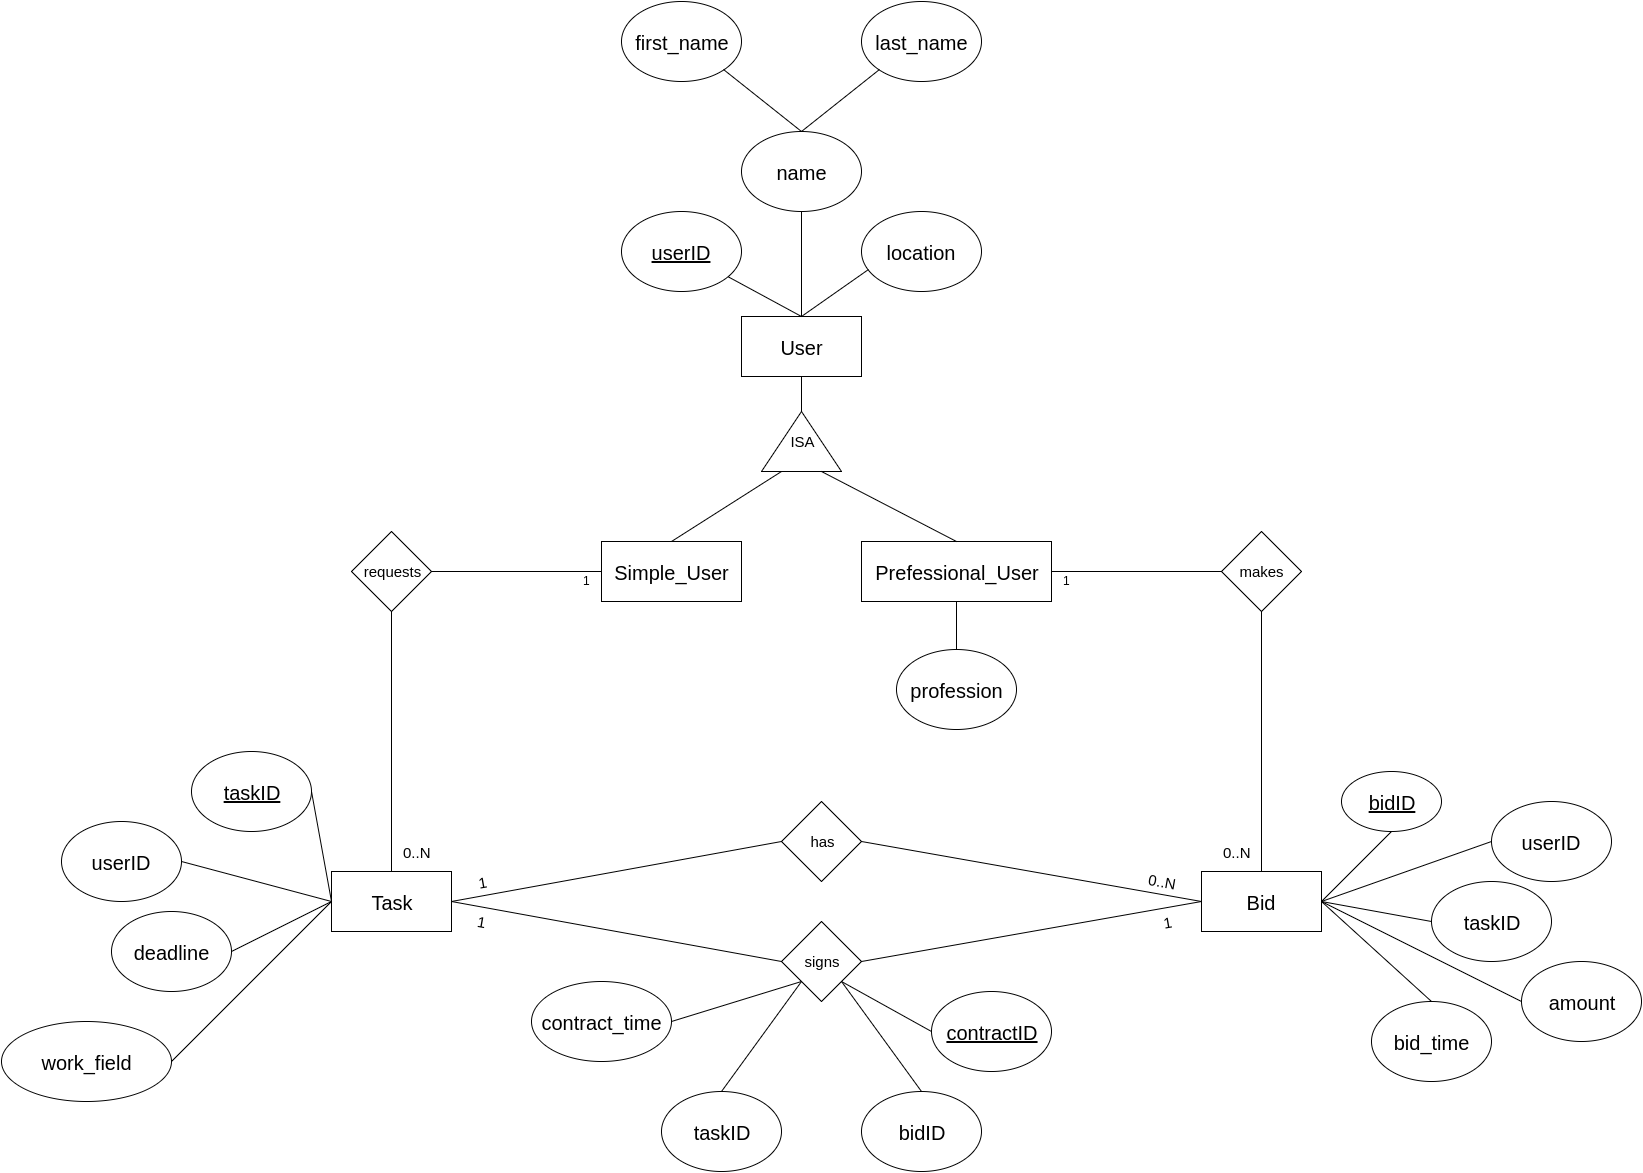

The diagram above was exported from draw.io. Its source (the exported page's mxGraphModel, read from the mxfile embedded in the PNG):
<mxGraphModel dx="1878" dy="500" grid="1" gridSize="10" guides="1" tooltips="1" connect="1" arrows="1" fold="1" page="1" pageScale="1" pageWidth="850" pageHeight="1400" background="#ffffff" math="0" shadow="0">
  <root>
    <mxCell id="0" />
    <mxCell id="1" parent="0" />
    <mxCell id="2" value="&lt;font style=&quot;font-size: 20px&quot;&gt;User&lt;/font&gt;" style="whiteSpace=wrap;html=1;" parent="1" vertex="1">
      <mxGeometry x="690" y="365" width="120" height="60" as="geometry" />
    </mxCell>
    <mxCell id="3" value="&lt;font style=&quot;font-size: 20px&quot;&gt;&lt;u&gt;userID&lt;/u&gt;&lt;/font&gt;" style="ellipse;whiteSpace=wrap;html=1;" parent="1" vertex="1">
      <mxGeometry x="570" y="260" width="120" height="80" as="geometry" />
    </mxCell>
    <mxCell id="4" value="&lt;font style=&quot;font-size: 20px&quot;&gt;name&lt;/font&gt;" style="ellipse;whiteSpace=wrap;html=1;" parent="1" vertex="1">
      <mxGeometry x="690" y="180" width="120" height="80" as="geometry" />
    </mxCell>
    <mxCell id="5" value="&lt;font style=&quot;font-size: 20px&quot;&gt;first_name&lt;/font&gt;" style="ellipse;whiteSpace=wrap;html=1;" parent="1" vertex="1">
      <mxGeometry x="570" y="50" width="120" height="80" as="geometry" />
    </mxCell>
    <mxCell id="6" value="&lt;font style=&quot;font-size: 20px&quot;&gt;last_name&lt;/font&gt;" style="ellipse;whiteSpace=wrap;html=1;" parent="1" vertex="1">
      <mxGeometry x="810" y="50" width="120" height="80" as="geometry" />
    </mxCell>
    <mxCell id="7" value="&lt;font style=&quot;font-size: 20px&quot;&gt;location&lt;/font&gt;" style="ellipse;whiteSpace=wrap;html=1;" parent="1" vertex="1">
      <mxGeometry x="810" y="260" width="120" height="80" as="geometry" />
    </mxCell>
    <mxCell id="8" value="&lt;font style=&quot;font-size: 20px&quot;&gt;Simple_User&lt;/font&gt;" style="whiteSpace=wrap;html=1;" parent="1" vertex="1">
      <mxGeometry x="550" y="590" width="140" height="60" as="geometry" />
    </mxCell>
    <mxCell id="9" value="&lt;font style=&quot;font-size: 20px&quot;&gt;Prefessional_User&lt;/font&gt;" style="whiteSpace=wrap;html=1;" parent="1" vertex="1">
      <mxGeometry x="810" y="590" width="190" height="60" as="geometry" />
    </mxCell>
    <mxCell id="11" value="" style="triangle;whiteSpace=wrap;html=1;rotation=-90;" parent="1" vertex="1">
      <mxGeometry x="720" y="450" width="60" height="80" as="geometry" />
    </mxCell>
    <mxCell id="12" value="&lt;font style=&quot;font-size: 15px&quot;&gt;ISA&lt;/font&gt;" style="text;html=1;strokeColor=none;fillColor=none;align=center;verticalAlign=middle;whiteSpace=wrap;" parent="1" vertex="1">
      <mxGeometry x="730" y="480" width="40" height="20" as="geometry" />
    </mxCell>
    <mxCell id="14" value="&lt;font style=&quot;font-size: 20px&quot;&gt;profession&lt;/font&gt;" style="ellipse;whiteSpace=wrap;html=1;" parent="1" vertex="1">
      <mxGeometry x="845" y="698" width="120" height="80" as="geometry" />
    </mxCell>
    <mxCell id="17" value="" style="endArrow=none;html=1;entryX=0.5;entryY=0;" parent="1" source="3" target="2" edge="1">
      <mxGeometry width="50" height="50" relative="1" as="geometry">
        <mxPoint x="590" y="220" as="sourcePoint" />
        <mxPoint x="640" y="170" as="targetPoint" />
      </mxGeometry>
    </mxCell>
    <mxCell id="18" value="" style="endArrow=none;html=1;exitX=0.5;exitY=0;entryX=0.058;entryY=0.725;entryPerimeter=0;" parent="1" source="2" target="7" edge="1">
      <mxGeometry width="50" height="50" relative="1" as="geometry">
        <mxPoint x="830" y="390" as="sourcePoint" />
        <mxPoint x="880" y="340" as="targetPoint" />
      </mxGeometry>
    </mxCell>
    <mxCell id="19" value="" style="endArrow=none;html=1;exitX=0.5;exitY=0;entryX=0.5;entryY=1;" parent="1" source="2" target="4" edge="1">
      <mxGeometry width="50" height="50" relative="1" as="geometry">
        <mxPoint x="730" y="320" as="sourcePoint" />
        <mxPoint x="780" y="270" as="targetPoint" />
      </mxGeometry>
    </mxCell>
    <mxCell id="20" value="" style="endArrow=none;html=1;exitX=0.5;exitY=0;entryX=0;entryY=1;" parent="1" source="4" target="6" edge="1">
      <mxGeometry width="50" height="50" relative="1" as="geometry">
        <mxPoint x="790" y="160" as="sourcePoint" />
        <mxPoint x="840" y="110" as="targetPoint" />
      </mxGeometry>
    </mxCell>
    <mxCell id="21" value="" style="endArrow=none;html=1;exitX=0.5;exitY=0;entryX=1;entryY=1;" parent="1" source="4" target="5" edge="1">
      <mxGeometry width="50" height="50" relative="1" as="geometry">
        <mxPoint x="650" y="180" as="sourcePoint" />
        <mxPoint x="690" y="120" as="targetPoint" />
      </mxGeometry>
    </mxCell>
    <mxCell id="22" value="" style="endArrow=none;html=1;entryX=0.5;entryY=1;exitX=1;exitY=0.5;" parent="1" source="11" target="2" edge="1">
      <mxGeometry width="50" height="50" relative="1" as="geometry">
        <mxPoint x="770" y="500" as="sourcePoint" />
        <mxPoint x="820" y="450" as="targetPoint" />
      </mxGeometry>
    </mxCell>
    <mxCell id="23" value="" style="endArrow=none;html=1;entryX=0;entryY=0.25;exitX=0.5;exitY=0;" parent="1" source="8" target="11" edge="1">
      <mxGeometry width="50" height="50" relative="1" as="geometry">
        <mxPoint x="650" y="550" as="sourcePoint" />
        <mxPoint x="700" y="500" as="targetPoint" />
      </mxGeometry>
    </mxCell>
    <mxCell id="24" value="" style="endArrow=none;html=1;exitX=0.5;exitY=0;entryX=0;entryY=0.75;" parent="1" source="9" target="11" edge="1">
      <mxGeometry width="50" height="50" relative="1" as="geometry">
        <mxPoint x="930" y="590" as="sourcePoint" />
        <mxPoint x="980" y="540" as="targetPoint" />
      </mxGeometry>
    </mxCell>
    <mxCell id="25" value="" style="endArrow=none;html=1;entryX=0.5;entryY=1;exitX=0.5;exitY=0;" parent="1" source="14" target="9" edge="1">
      <mxGeometry width="50" height="50" relative="1" as="geometry">
        <mxPoint x="870" y="700" as="sourcePoint" />
        <mxPoint x="920" y="650" as="targetPoint" />
      </mxGeometry>
    </mxCell>
    <mxCell id="26" value="" style="endArrow=none;html=1;entryX=0;entryY=0.5;exitX=1;exitY=0.5;" parent="1" source="27" target="8" edge="1">
      <mxGeometry width="50" height="50" relative="1" as="geometry">
        <mxPoint x="440" y="620" as="sourcePoint" />
        <mxPoint x="460" y="580" as="targetPoint" />
      </mxGeometry>
    </mxCell>
    <mxCell id="27" value="&lt;font style=&quot;font-size: 15px&quot;&gt;requests&lt;/font&gt;" style="rhombus;whiteSpace=wrap;html=1;" parent="1" vertex="1">
      <mxGeometry x="300" y="580" width="80" height="80" as="geometry" />
    </mxCell>
    <mxCell id="28" value="&lt;font style=&quot;font-size: 15px&quot;&gt;makes&lt;/font&gt;" style="rhombus;whiteSpace=wrap;html=1;" parent="1" vertex="1">
      <mxGeometry x="1170" y="580" width="80" height="80" as="geometry" />
    </mxCell>
    <mxCell id="29" value="" style="endArrow=none;html=1;exitX=1;exitY=0.5;entryX=0;entryY=0.5;" parent="1" source="9" target="28" edge="1">
      <mxGeometry width="50" height="50" relative="1" as="geometry">
        <mxPoint x="1040" y="660" as="sourcePoint" />
        <mxPoint x="1090" y="610" as="targetPoint" />
      </mxGeometry>
    </mxCell>
    <mxCell id="30" value="" style="endArrow=none;html=1;entryX=0.5;entryY=1;exitX=0.5;exitY=0;" parent="1" source="33" target="27" edge="1">
      <mxGeometry width="50" height="50" relative="1" as="geometry">
        <mxPoint x="340" y="770" as="sourcePoint" />
        <mxPoint x="360" y="740" as="targetPoint" />
      </mxGeometry>
    </mxCell>
    <mxCell id="31" value="" style="endArrow=none;html=1;entryX=0.5;entryY=1;exitX=0.5;exitY=0;" parent="1" source="32" target="28" edge="1">
      <mxGeometry width="50" height="50" relative="1" as="geometry">
        <mxPoint x="1210" y="810" as="sourcePoint" />
        <mxPoint x="1290" y="750" as="targetPoint" />
      </mxGeometry>
    </mxCell>
    <mxCell id="32" value="&lt;font style=&quot;font-size: 20px&quot;&gt;Bid&lt;/font&gt;" style="whiteSpace=wrap;html=1;" parent="1" vertex="1">
      <mxGeometry x="1150" y="920" width="120" height="60" as="geometry" />
    </mxCell>
    <mxCell id="33" value="&lt;font style=&quot;font-size: 20px&quot;&gt;Task&lt;/font&gt;" style="whiteSpace=wrap;html=1;" parent="1" vertex="1">
      <mxGeometry x="280" y="920" width="120" height="60" as="geometry" />
    </mxCell>
    <mxCell id="34" value="" style="endArrow=none;html=1;entryX=0;entryY=0.5;exitX=1;exitY=0.5;" parent="1" source="45" target="33" edge="1">
      <mxGeometry width="50" height="50" relative="1" as="geometry">
        <mxPoint x="160" y="950" as="sourcePoint" />
        <mxPoint x="210" y="820" as="targetPoint" />
      </mxGeometry>
    </mxCell>
    <mxCell id="35" value="" style="endArrow=none;html=1;exitX=1;exitY=0.5;entryX=0;entryY=0.5;" parent="1" source="32" target="37" edge="1">
      <mxGeometry width="50" height="50" relative="1" as="geometry">
        <mxPoint x="1310" y="980" as="sourcePoint" />
        <mxPoint x="1380" y="950" as="targetPoint" />
      </mxGeometry>
    </mxCell>
    <mxCell id="36" value="&lt;font style=&quot;font-size: 20px&quot;&gt;&lt;u&gt;bidID&lt;/u&gt;&lt;/font&gt;" style="ellipse;whiteSpace=wrap;html=1;" parent="1" vertex="1">
      <mxGeometry x="1290" y="820" width="100" height="60" as="geometry" />
    </mxCell>
    <mxCell id="37" value="&lt;font style=&quot;font-size: 20px&quot;&gt;userID&lt;/font&gt;" style="ellipse;whiteSpace=wrap;html=1;" parent="1" vertex="1">
      <mxGeometry x="1440" y="850" width="120" height="80" as="geometry" />
    </mxCell>
    <mxCell id="38" value="&lt;font style=&quot;font-size: 20px&quot;&gt;taskID&lt;/font&gt;" style="ellipse;whiteSpace=wrap;html=1;" parent="1" vertex="1">
      <mxGeometry x="1380" y="930" width="120" height="80" as="geometry" />
    </mxCell>
    <mxCell id="39" value="&lt;font style=&quot;font-size: 20px&quot;&gt;amount&lt;/font&gt;" style="ellipse;whiteSpace=wrap;html=1;" parent="1" vertex="1">
      <mxGeometry x="1470" y="1010" width="120" height="80" as="geometry" />
    </mxCell>
    <mxCell id="40" value="" style="endArrow=none;html=1;exitX=1;exitY=0.5;entryX=0;entryY=0.5;" parent="1" source="32" target="38" edge="1">
      <mxGeometry width="50" height="50" relative="1" as="geometry">
        <mxPoint x="1300" y="1010" as="sourcePoint" />
        <mxPoint x="1350" y="960" as="targetPoint" />
      </mxGeometry>
    </mxCell>
    <mxCell id="41" value="" style="endArrow=none;html=1;exitX=1;exitY=0.5;entryX=0.5;entryY=1;" parent="1" source="32" target="36" edge="1">
      <mxGeometry width="50" height="50" relative="1" as="geometry">
        <mxPoint x="1240" y="920" as="sourcePoint" />
        <mxPoint x="1290" y="870" as="targetPoint" />
      </mxGeometry>
    </mxCell>
    <mxCell id="42" value="" style="endArrow=none;html=1;entryX=1;entryY=0.5;exitX=0;exitY=0.5;" parent="1" source="39" target="32" edge="1">
      <mxGeometry width="50" height="50" relative="1" as="geometry">
        <mxPoint x="1200" y="1080" as="sourcePoint" />
        <mxPoint x="1250" y="1030" as="targetPoint" />
      </mxGeometry>
    </mxCell>
    <mxCell id="43" value="&lt;font style=&quot;font-size: 20px&quot;&gt;bid_time&lt;/font&gt;" style="ellipse;whiteSpace=wrap;html=1;" parent="1" vertex="1">
      <mxGeometry x="1320" y="1050" width="120" height="80" as="geometry" />
    </mxCell>
    <mxCell id="44" value="" style="endArrow=none;html=1;entryX=1;entryY=0.5;exitX=0.5;exitY=0;" parent="1" source="43" target="32" edge="1">
      <mxGeometry width="50" height="50" relative="1" as="geometry">
        <mxPoint x="1240" y="1070" as="sourcePoint" />
        <mxPoint x="1290" y="1020" as="targetPoint" />
      </mxGeometry>
    </mxCell>
    <mxCell id="45" value="&lt;font style=&quot;font-size: 20px&quot;&gt;&lt;u&gt;taskID&lt;/u&gt;&lt;/font&gt;" style="ellipse;whiteSpace=wrap;html=1;" parent="1" vertex="1">
      <mxGeometry x="140" y="800" width="120" height="80" as="geometry" />
    </mxCell>
    <mxCell id="46" value="&lt;font style=&quot;font-size: 20px&quot;&gt;userID&lt;/font&gt;" style="ellipse;whiteSpace=wrap;html=1;" parent="1" vertex="1">
      <mxGeometry x="10" y="870" width="120" height="80" as="geometry" />
    </mxCell>
    <mxCell id="47" value="&lt;font style=&quot;font-size: 20px&quot;&gt;deadline&lt;/font&gt;" style="ellipse;whiteSpace=wrap;html=1;" parent="1" vertex="1">
      <mxGeometry x="60" y="960" width="120" height="80" as="geometry" />
    </mxCell>
    <mxCell id="48" value="" style="endArrow=none;html=1;exitX=1;exitY=0.5;entryX=0;entryY=0.5;" parent="1" source="46" target="33" edge="1">
      <mxGeometry width="50" height="50" relative="1" as="geometry">
        <mxPoint x="190" y="950" as="sourcePoint" />
        <mxPoint x="240" y="900" as="targetPoint" />
      </mxGeometry>
    </mxCell>
    <mxCell id="49" value="" style="endArrow=none;html=1;exitX=1;exitY=0.5;entryX=0;entryY=0.5;" parent="1" source="47" target="33" edge="1">
      <mxGeometry width="50" height="50" relative="1" as="geometry">
        <mxPoint x="220" y="1020" as="sourcePoint" />
        <mxPoint x="283" y="950" as="targetPoint" />
      </mxGeometry>
    </mxCell>
    <mxCell id="50" value="&lt;font style=&quot;font-size: 20px&quot;&gt;work_field&lt;/font&gt;" style="ellipse;whiteSpace=wrap;html=1;" parent="1" vertex="1">
      <mxGeometry x="-50" y="1070" width="170" height="80" as="geometry" />
    </mxCell>
    <mxCell id="51" value="" style="endArrow=none;html=1;exitX=1;exitY=0.5;entryX=0;entryY=0.5;" parent="1" source="50" target="33" edge="1">
      <mxGeometry width="50" height="50" relative="1" as="geometry">
        <mxPoint x="190" y="1110" as="sourcePoint" />
        <mxPoint x="240" y="1060" as="targetPoint" />
      </mxGeometry>
    </mxCell>
    <mxCell id="52" value="&lt;font style=&quot;font-size: 15px&quot;&gt;has&lt;/font&gt;" style="rhombus;whiteSpace=wrap;html=1;" parent="1" vertex="1">
      <mxGeometry x="730" y="850" width="80" height="80" as="geometry" />
    </mxCell>
    <mxCell id="53" value="" style="endArrow=none;html=1;exitX=1;exitY=0.5;entryX=0;entryY=0.5;" parent="1" source="33" target="52" edge="1">
      <mxGeometry width="50" height="50" relative="1" as="geometry">
        <mxPoint x="510" y="940" as="sourcePoint" />
        <mxPoint x="560" y="890" as="targetPoint" />
      </mxGeometry>
    </mxCell>
    <mxCell id="54" value="" style="endArrow=none;html=1;exitX=1;exitY=0.5;entryX=0;entryY=0.5;" parent="1" source="52" target="32" edge="1">
      <mxGeometry width="50" height="50" relative="1" as="geometry">
        <mxPoint x="920" y="940" as="sourcePoint" />
        <mxPoint x="970" y="890" as="targetPoint" />
      </mxGeometry>
    </mxCell>
    <mxCell id="55" value="&lt;font style=&quot;font-size: 15px&quot;&gt;signs&lt;/font&gt;" style="rhombus;whiteSpace=wrap;html=1;" parent="1" vertex="1">
      <mxGeometry x="730" y="970" width="80" height="80" as="geometry" />
    </mxCell>
    <mxCell id="56" value="" style="endArrow=none;html=1;exitX=1;exitY=0.5;entryX=0;entryY=0.5;" parent="1" source="33" target="55" edge="1">
      <mxGeometry width="50" height="50" relative="1" as="geometry">
        <mxPoint x="540" y="1070" as="sourcePoint" />
        <mxPoint x="590" y="1020" as="targetPoint" />
      </mxGeometry>
    </mxCell>
    <mxCell id="57" value="" style="endArrow=none;html=1;exitX=1;exitY=0.5;entryX=0;entryY=0.5;" parent="1" source="55" target="32" edge="1">
      <mxGeometry width="50" height="50" relative="1" as="geometry">
        <mxPoint x="860" y="1030" as="sourcePoint" />
        <mxPoint x="910" y="980" as="targetPoint" />
      </mxGeometry>
    </mxCell>
    <mxCell id="58" value="" style="endArrow=none;html=1;entryX=1;entryY=1;exitX=0;exitY=0.5;" parent="1" source="59" target="55" edge="1">
      <mxGeometry width="50" height="50" relative="1" as="geometry">
        <mxPoint x="880" y="1080" as="sourcePoint" />
        <mxPoint x="870" y="1070" as="targetPoint" />
      </mxGeometry>
    </mxCell>
    <mxCell id="59" value="&lt;font style=&quot;font-size: 20px&quot;&gt;&lt;u&gt;contractID&lt;/u&gt;&lt;/font&gt;" style="ellipse;whiteSpace=wrap;html=1;" parent="1" vertex="1">
      <mxGeometry x="880" y="1040" width="120" height="80" as="geometry" />
    </mxCell>
    <mxCell id="60" value="&lt;span style=&quot;font-size: 20px&quot;&gt;bidID&lt;/span&gt;" style="ellipse;whiteSpace=wrap;html=1;" parent="1" vertex="1">
      <mxGeometry x="810" y="1140" width="120" height="80" as="geometry" />
    </mxCell>
    <mxCell id="61" value="&lt;font style=&quot;font-size: 20px&quot;&gt;taskID&lt;/font&gt;" style="ellipse;whiteSpace=wrap;html=1;" parent="1" vertex="1">
      <mxGeometry x="610" y="1140" width="120" height="80" as="geometry" />
    </mxCell>
    <mxCell id="62" value="&lt;font style=&quot;font-size: 20px&quot;&gt;contract_time&lt;/font&gt;" style="ellipse;whiteSpace=wrap;html=1;" parent="1" vertex="1">
      <mxGeometry x="480" y="1030" width="140" height="80" as="geometry" />
    </mxCell>
    <mxCell id="63" value="" style="endArrow=none;html=1;entryX=0;entryY=1;exitX=1;exitY=0.5;" parent="1" source="62" target="55" edge="1">
      <mxGeometry width="50" height="50" relative="1" as="geometry">
        <mxPoint x="650" y="1080" as="sourcePoint" />
        <mxPoint x="700" y="1030" as="targetPoint" />
      </mxGeometry>
    </mxCell>
    <mxCell id="64" value="" style="endArrow=none;html=1;entryX=0;entryY=1;exitX=0.5;exitY=0;" parent="1" source="61" target="55" edge="1">
      <mxGeometry width="50" height="50" relative="1" as="geometry">
        <mxPoint x="700" y="1140" as="sourcePoint" />
        <mxPoint x="750" y="1090" as="targetPoint" />
      </mxGeometry>
    </mxCell>
    <mxCell id="65" value="" style="endArrow=none;html=1;entryX=1;entryY=1;exitX=0.5;exitY=0;" parent="1" source="60" target="55" edge="1">
      <mxGeometry width="50" height="50" relative="1" as="geometry">
        <mxPoint x="770" y="1130" as="sourcePoint" />
        <mxPoint x="820" y="1080" as="targetPoint" />
      </mxGeometry>
    </mxCell>
    <mxCell id="66" value="1" style="text;html=1;resizable=0;points=[];autosize=1;align=left;verticalAlign=top;spacingTop=-4;" parent="1" vertex="1">
      <mxGeometry x="530" y="620" width="20" height="20" as="geometry" />
    </mxCell>
    <mxCell id="67" value="1" style="text;html=1;resizable=0;points=[];autosize=1;align=left;verticalAlign=top;spacingTop=-4;" parent="1" vertex="1">
      <mxGeometry x="1010" y="620" width="20" height="20" as="geometry" />
    </mxCell>
    <mxCell id="68" value="&lt;font style=&quot;font-size: 15px&quot;&gt;0..N&lt;/font&gt;" style="text;html=1;resizable=0;points=[];autosize=1;align=left;verticalAlign=top;spacingTop=-4;" parent="1" vertex="1">
      <mxGeometry x="350" y="890" width="40" height="20" as="geometry" />
    </mxCell>
    <mxCell id="69" value="&lt;font style=&quot;font-size: 15px&quot;&gt;0..N&lt;/font&gt;" style="text;html=1;resizable=0;points=[];autosize=1;align=left;verticalAlign=top;spacingTop=-4;" parent="1" vertex="1">
      <mxGeometry x="1170" y="890" width="40" height="20" as="geometry" />
    </mxCell>
    <mxCell id="70" value="&lt;font style=&quot;font-size: 15px&quot;&gt;1&lt;/font&gt;" style="text;html=1;resizable=0;points=[];autosize=1;align=left;verticalAlign=top;spacingTop=-4;rotation=-10;" parent="1" vertex="1">
      <mxGeometry x="425" y="920" width="20" height="20" as="geometry" />
    </mxCell>
    <mxCell id="71" value="&lt;font style=&quot;font-size: 15px&quot;&gt;1&lt;/font&gt;" style="text;html=1;resizable=0;points=[];autosize=1;align=left;verticalAlign=top;spacingTop=-4;rotation=10;" parent="1" vertex="1">
      <mxGeometry x="425" y="960" width="20" height="20" as="geometry" />
    </mxCell>
    <mxCell id="72" value="&lt;font style=&quot;font-size: 15px&quot;&gt;1&lt;/font&gt;" style="text;html=1;resizable=0;points=[];autosize=1;align=left;verticalAlign=top;spacingTop=-4;rotation=-10;" parent="1" vertex="1">
      <mxGeometry x="1110" y="960" width="20" height="20" as="geometry" />
    </mxCell>
    <mxCell id="73" value="&lt;font style=&quot;font-size: 15px&quot;&gt;0..N&lt;/font&gt;" style="text;html=1;resizable=0;points=[];autosize=1;align=left;verticalAlign=top;spacingTop=-4;rotation=10;" parent="1" vertex="1">
      <mxGeometry x="1096" y="920" width="40" height="20" as="geometry" />
    </mxCell>
  </root>
</mxGraphModel>